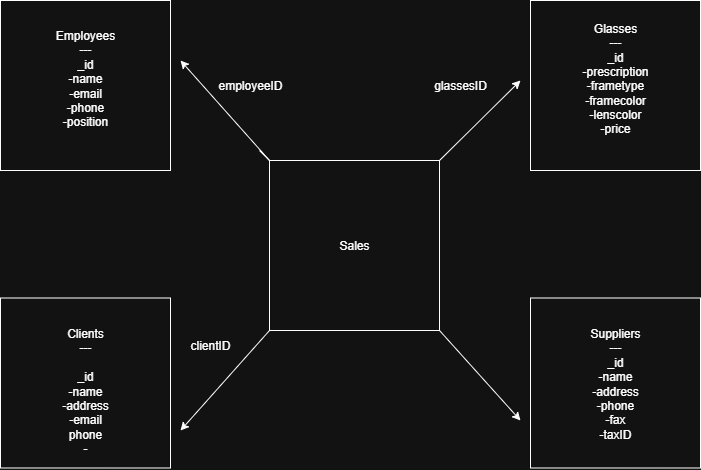

The diagram above was exported from draw.io. Its source (the exported page's mxGraphModel, read from the mxfile embedded in the PNG):
<mxGraphModel dx="1042" dy="562" grid="1" gridSize="10" guides="1" tooltips="1" connect="1" arrows="1" fold="1" page="1" pageScale="1" pageWidth="827" pageHeight="1169" math="0" shadow="0">
  <root>
    <mxCell id="0" />
    <mxCell id="1" parent="0" />
    <mxCell id="23Ij_ByGjPf7GGgTEa4c-1" value="&lt;div&gt;&lt;span style=&quot;background-color: transparent; color: light-dark(rgb(0, 0, 0), rgb(255, 255, 255));&quot;&gt;Employees&lt;/span&gt;&lt;/div&gt;&lt;div&gt;---&lt;/div&gt;&lt;div&gt;_id&lt;/div&gt;&lt;div&gt;-name&lt;/div&gt;&lt;div&gt;-email&lt;/div&gt;&lt;div&gt;-phone&lt;/div&gt;&lt;div&gt;-position&lt;/div&gt;&lt;div&gt;&lt;br&gt;&lt;/div&gt;" style="whiteSpace=wrap;html=1;aspect=fixed;" parent="1" vertex="1">
      <mxGeometry x="60" y="50" width="170" height="170" as="geometry" />
    </mxCell>
    <mxCell id="23Ij_ByGjPf7GGgTEa4c-7" style="edgeStyle=orthogonalEdgeStyle;rounded=0;orthogonalLoop=1;jettySize=auto;html=1;exitX=0.5;exitY=0;exitDx=0;exitDy=0;" parent="1" source="23Ij_ByGjPf7GGgTEa4c-2" edge="1">
      <mxGeometry relative="1" as="geometry">
        <mxPoint x="414" y="210" as="targetPoint" />
      </mxGeometry>
    </mxCell>
    <mxCell id="23Ij_ByGjPf7GGgTEa4c-2" value="Sales" style="whiteSpace=wrap;html=1;aspect=fixed;" parent="1" vertex="1">
      <mxGeometry x="329" y="210" width="170" height="170" as="geometry" />
    </mxCell>
    <mxCell id="23Ij_ByGjPf7GGgTEa4c-3" value="Glasses&lt;div&gt;---&lt;/div&gt;&lt;div&gt;_id&lt;/div&gt;&lt;div&gt;-prescription&lt;/div&gt;&lt;div&gt;-frametype&lt;/div&gt;&lt;div&gt;-framecolor&lt;/div&gt;&lt;div&gt;-lenscolor&lt;/div&gt;&lt;div&gt;-price&lt;/div&gt;&lt;div&gt;&lt;br&gt;&lt;/div&gt;" style="whiteSpace=wrap;html=1;aspect=fixed;" parent="1" vertex="1">
      <mxGeometry x="590" y="50" width="170" height="170" as="geometry" />
    </mxCell>
    <mxCell id="23Ij_ByGjPf7GGgTEa4c-4" value="&lt;div&gt;&lt;br&gt;&lt;/div&gt;&lt;div&gt;&lt;br&gt;&lt;/div&gt;Clients&lt;div&gt;---&lt;br&gt;&lt;div&gt;&lt;br&gt;&lt;/div&gt;&lt;div&gt;_id&lt;/div&gt;&lt;div&gt;-name&lt;/div&gt;&lt;div&gt;-address&lt;/div&gt;&lt;div&gt;-email&lt;/div&gt;&lt;div&gt;phone&lt;/div&gt;&lt;div&gt;-&lt;/div&gt;&lt;div&gt;&lt;br&gt;&lt;/div&gt;&lt;/div&gt;" style="whiteSpace=wrap;html=1;aspect=fixed;" parent="1" vertex="1">
      <mxGeometry x="60" y="347.5" width="170" height="170" as="geometry" />
    </mxCell>
    <mxCell id="23Ij_ByGjPf7GGgTEa4c-5" value="Suppliers&lt;div&gt;---&lt;/div&gt;&lt;div&gt;_id&lt;/div&gt;&lt;div&gt;-name&lt;/div&gt;&lt;div&gt;-address&lt;/div&gt;&lt;div&gt;-phone&lt;/div&gt;&lt;div&gt;-fax&lt;/div&gt;&lt;div&gt;-taxID&lt;/div&gt;" style="whiteSpace=wrap;html=1;aspect=fixed;" parent="1" vertex="1">
      <mxGeometry x="590" y="347.5" width="170" height="170" as="geometry" />
    </mxCell>
    <mxCell id="23Ij_ByGjPf7GGgTEa4c-9" value="" style="endArrow=classic;html=1;rounded=0;" parent="1" edge="1">
      <mxGeometry width="50" height="50" relative="1" as="geometry">
        <mxPoint x="499" y="210" as="sourcePoint" />
        <mxPoint x="580" y="130" as="targetPoint" />
      </mxGeometry>
    </mxCell>
    <mxCell id="23Ij_ByGjPf7GGgTEa4c-10" value="" style="endArrow=classic;html=1;rounded=0;" parent="1" edge="1">
      <mxGeometry width="50" height="50" relative="1" as="geometry">
        <mxPoint x="319" y="200" as="sourcePoint" />
        <mxPoint x="240" y="110" as="targetPoint" />
        <Array as="points">
          <mxPoint x="329" y="210" />
        </Array>
      </mxGeometry>
    </mxCell>
    <mxCell id="23Ij_ByGjPf7GGgTEa4c-11" value="" style="endArrow=classic;html=1;rounded=0;" parent="1" edge="1">
      <mxGeometry width="50" height="50" relative="1" as="geometry">
        <mxPoint x="329" y="380" as="sourcePoint" />
        <mxPoint x="240" y="480" as="targetPoint" />
      </mxGeometry>
    </mxCell>
    <mxCell id="23Ij_ByGjPf7GGgTEa4c-12" value="" style="endArrow=classic;html=1;rounded=0;" parent="1" edge="1">
      <mxGeometry width="50" height="50" relative="1" as="geometry">
        <mxPoint x="499" y="380" as="sourcePoint" />
        <mxPoint x="580" y="470" as="targetPoint" />
        <Array as="points" />
      </mxGeometry>
    </mxCell>
    <mxCell id="23Ij_ByGjPf7GGgTEa4c-13" value="clientID" style="text;html=1;align=center;verticalAlign=middle;whiteSpace=wrap;rounded=0;" parent="1" vertex="1">
      <mxGeometry x="240" y="380" width="60" height="30" as="geometry" />
    </mxCell>
    <mxCell id="23Ij_ByGjPf7GGgTEa4c-14" value="employeeID" style="text;html=1;align=center;verticalAlign=middle;whiteSpace=wrap;rounded=0;" parent="1" vertex="1">
      <mxGeometry x="280" y="120" width="60" height="30" as="geometry" />
    </mxCell>
    <mxCell id="23Ij_ByGjPf7GGgTEa4c-15" value="glassesID" style="text;html=1;align=center;verticalAlign=middle;whiteSpace=wrap;rounded=0;" parent="1" vertex="1">
      <mxGeometry x="490" y="120" width="60" height="30" as="geometry" />
    </mxCell>
  </root>
</mxGraphModel>